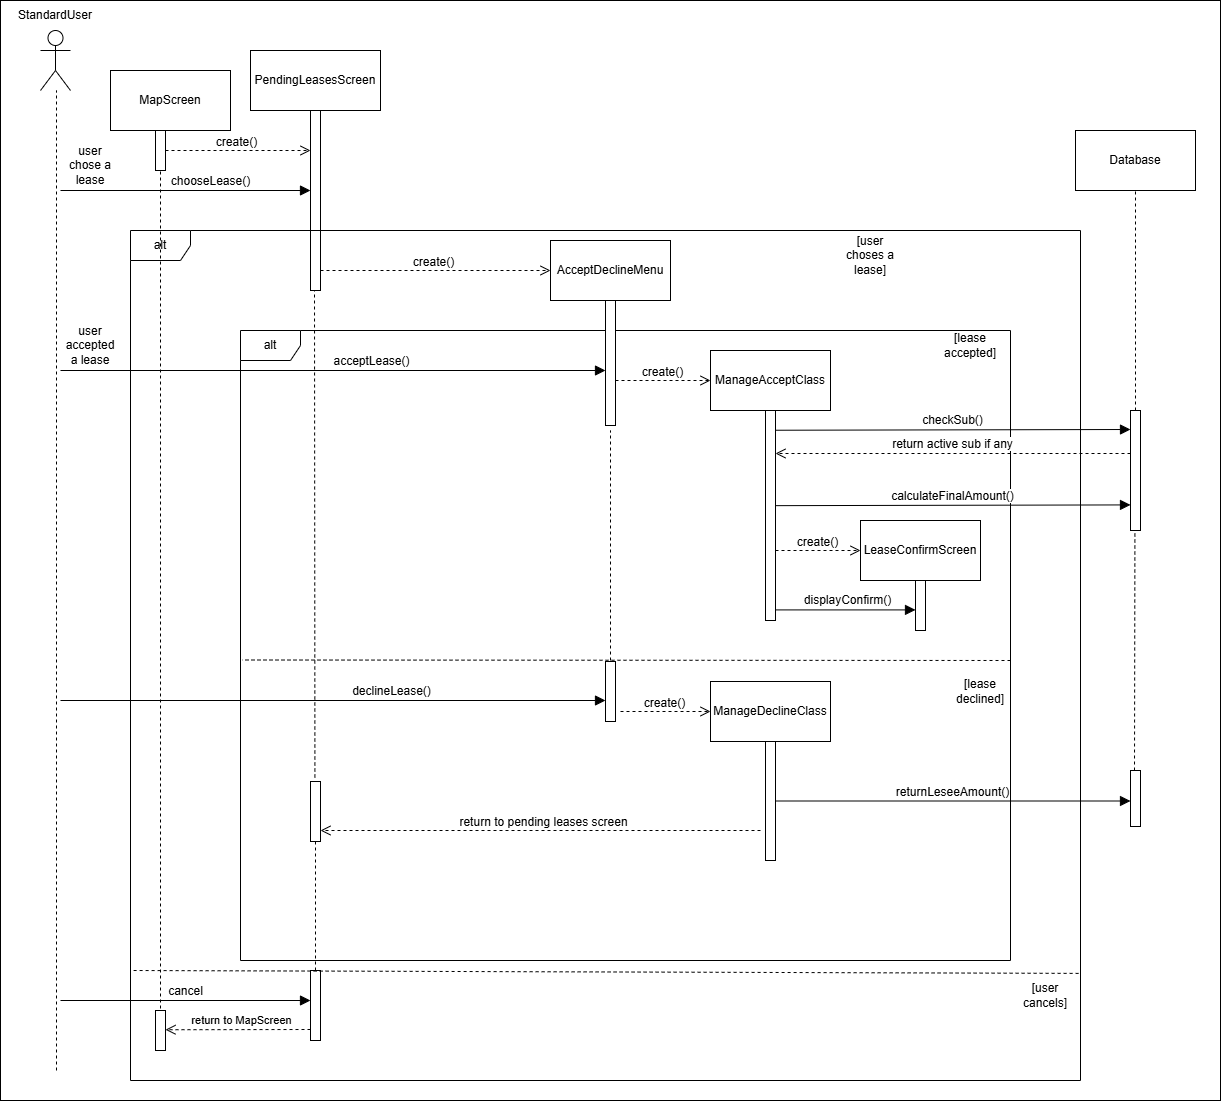

The diagram above was exported from draw.io. Its source (the exported page's mxGraphModel, read from the mxfile embedded in the PNG):
<mxGraphModel dx="1281" dy="604" grid="1" gridSize="10" guides="1" tooltips="1" connect="1" arrows="1" fold="1" page="1" pageScale="1" pageWidth="827" pageHeight="1169" math="0" shadow="0">
  <root>
    <mxCell id="0" />
    <mxCell id="1" parent="0" />
    <mxCell id="fa1flyRRqCgJQLRgMrJx-56" value="" style="rounded=0;whiteSpace=wrap;html=1;labelBackgroundColor=default;" parent="1" vertex="1">
      <mxGeometry x="450" y="20" width="1220" height="1100" as="geometry" />
    </mxCell>
    <mxCell id="FJxuoEcOYKb5uqWUkcPH-1" value="" style="shape=umlActor;verticalLabelPosition=bottom;verticalAlign=top;html=1;" parent="1" vertex="1">
      <mxGeometry x="490" y="50" width="30" height="60" as="geometry" />
    </mxCell>
    <mxCell id="FJxuoEcOYKb5uqWUkcPH-7" value="alt" style="shape=umlFrame;whiteSpace=wrap;html=1;pointerEvents=0;" parent="1" vertex="1">
      <mxGeometry x="690" y="350" width="770" height="630" as="geometry" />
    </mxCell>
    <mxCell id="FJxuoEcOYKb5uqWUkcPH-16" value="StandardUser" style="text;html=1;align=center;verticalAlign=middle;whiteSpace=wrap;rounded=0;" parent="1" vertex="1">
      <mxGeometry x="465" y="20" width="80" height="30" as="geometry" />
    </mxCell>
    <mxCell id="FJxuoEcOYKb5uqWUkcPH-17" value="MapScreen" style="rounded=0;whiteSpace=wrap;html=1;" parent="1" vertex="1">
      <mxGeometry x="560" y="90" width="120" height="60" as="geometry" />
    </mxCell>
    <mxCell id="FJxuoEcOYKb5uqWUkcPH-19" value="PendingLeasesScreen" style="rounded=0;whiteSpace=wrap;html=1;" parent="1" vertex="1">
      <mxGeometry x="700" y="70" width="130" height="60" as="geometry" />
    </mxCell>
    <mxCell id="FJxuoEcOYKb5uqWUkcPH-20" value="Database" style="rounded=0;whiteSpace=wrap;html=1;" parent="1" vertex="1">
      <mxGeometry x="1525" y="150" width="120" height="60" as="geometry" />
    </mxCell>
    <mxCell id="FJxuoEcOYKb5uqWUkcPH-21" value="AcceptDeclineMenu" style="rounded=0;whiteSpace=wrap;html=1;" parent="1" vertex="1">
      <mxGeometry x="1000" y="260" width="120" height="60" as="geometry" />
    </mxCell>
    <mxCell id="FJxuoEcOYKb5uqWUkcPH-22" value="LeaseConfirmScreen" style="rounded=0;whiteSpace=wrap;html=1;" parent="1" vertex="1">
      <mxGeometry x="1310" y="540" width="120" height="60" as="geometry" />
    </mxCell>
    <mxCell id="wr7YUSgItD0tFcRq5k57-1" value="" style="endArrow=none;dashed=1;html=1;rounded=0;" parent="1" edge="1">
      <mxGeometry width="50" height="50" relative="1" as="geometry">
        <mxPoint x="506" y="1090" as="sourcePoint" />
        <mxPoint x="506" y="110" as="targetPoint" />
      </mxGeometry>
    </mxCell>
    <mxCell id="wr7YUSgItD0tFcRq5k57-2" value="" style="html=1;points=[[0,0,0,0,5],[0,1,0,0,-5],[1,0,0,0,5],[1,1,0,0,-5]];perimeter=orthogonalPerimeter;outlineConnect=0;targetShapes=umlLifeline;portConstraint=eastwest;newEdgeStyle={&quot;curved&quot;:0,&quot;rounded&quot;:0};" parent="1" vertex="1">
      <mxGeometry x="605" y="150" width="10" height="40" as="geometry" />
    </mxCell>
    <mxCell id="fa1flyRRqCgJQLRgMrJx-2" value="create()" style="html=1;verticalAlign=bottom;endArrow=open;dashed=1;endSize=8;curved=0;rounded=0;fontSize=12;" parent="1" edge="1">
      <mxGeometry x="-0.0152" relative="1" as="geometry">
        <mxPoint x="615" y="170" as="sourcePoint" />
        <mxPoint x="760" y="169.99999999999997" as="targetPoint" />
        <mxPoint y="1" as="offset" />
      </mxGeometry>
    </mxCell>
    <mxCell id="fa1flyRRqCgJQLRgMrJx-6" value="" style="html=1;points=[[0,0,0,0,5],[0,1,0,0,-5],[1,0,0,0,5],[1,1,0,0,-5]];perimeter=orthogonalPerimeter;outlineConnect=0;targetShapes=umlLifeline;portConstraint=eastwest;newEdgeStyle={&quot;curved&quot;:0,&quot;rounded&quot;:0};" parent="1" vertex="1">
      <mxGeometry x="760" y="130" width="10" height="180" as="geometry" />
    </mxCell>
    <mxCell id="fa1flyRRqCgJQLRgMrJx-7" value="chooseLease()" style="html=1;verticalAlign=bottom;endArrow=block;curved=0;rounded=0;fontSize=12;startSize=8;endSize=8;" parent="1" edge="1">
      <mxGeometry x="0.2" relative="1" as="geometry">
        <mxPoint x="510" y="210" as="sourcePoint" />
        <mxPoint x="760" y="210" as="targetPoint" />
        <mxPoint as="offset" />
      </mxGeometry>
    </mxCell>
    <mxCell id="fa1flyRRqCgJQLRgMrJx-8" value="user chose a lease" style="text;html=1;align=center;verticalAlign=middle;whiteSpace=wrap;rounded=0;" parent="1" vertex="1">
      <mxGeometry x="510" y="170" width="60" height="30" as="geometry" />
    </mxCell>
    <mxCell id="fa1flyRRqCgJQLRgMrJx-10" value="" style="html=1;points=[[0,0,0,0,5],[0,1,0,0,-5],[1,0,0,0,5],[1,1,0,0,-5]];perimeter=orthogonalPerimeter;outlineConnect=0;targetShapes=umlLifeline;portConstraint=eastwest;newEdgeStyle={&quot;curved&quot;:0,&quot;rounded&quot;:0};" parent="1" vertex="1">
      <mxGeometry x="1055" y="320" width="10" height="125" as="geometry" />
    </mxCell>
    <mxCell id="fa1flyRRqCgJQLRgMrJx-11" value="acceptLease()" style="html=1;verticalAlign=bottom;endArrow=block;curved=0;rounded=0;fontSize=12;startSize=8;endSize=8;" parent="1" edge="1">
      <mxGeometry x="0.1376" relative="1" as="geometry">
        <mxPoint x="510" y="390" as="sourcePoint" />
        <mxPoint x="1055" y="390" as="targetPoint" />
        <mxPoint x="1" as="offset" />
      </mxGeometry>
    </mxCell>
    <mxCell id="fa1flyRRqCgJQLRgMrJx-12" value="user accepted a lease" style="text;html=1;align=center;verticalAlign=middle;whiteSpace=wrap;rounded=0;" parent="1" vertex="1">
      <mxGeometry x="510" y="350" width="60" height="30" as="geometry" />
    </mxCell>
    <mxCell id="fa1flyRRqCgJQLRgMrJx-13" value="" style="endArrow=none;dashed=1;html=1;rounded=0;exitX=1;exitY=0;exitDx=0;exitDy=0;entryX=0.002;entryY=0.523;entryDx=0;entryDy=0;entryPerimeter=0;" parent="1" target="FJxuoEcOYKb5uqWUkcPH-7" edge="1">
      <mxGeometry width="50" height="50" relative="1" as="geometry">
        <mxPoint x="1460" y="680" as="sourcePoint" />
        <mxPoint x="840" y="679" as="targetPoint" />
      </mxGeometry>
    </mxCell>
    <mxCell id="fa1flyRRqCgJQLRgMrJx-14" value="[lease declined]" style="text;html=1;align=center;verticalAlign=middle;whiteSpace=wrap;rounded=0;" parent="1" vertex="1">
      <mxGeometry x="1400" y="696" width="60" height="30" as="geometry" />
    </mxCell>
    <mxCell id="fa1flyRRqCgJQLRgMrJx-15" value="[lease accepted]" style="text;html=1;align=center;verticalAlign=middle;whiteSpace=wrap;rounded=0;" parent="1" vertex="1">
      <mxGeometry x="1390" y="350" width="60" height="30" as="geometry" />
    </mxCell>
    <mxCell id="fa1flyRRqCgJQLRgMrJx-16" value="ManageDeclineClass" style="rounded=0;whiteSpace=wrap;html=1;" parent="1" vertex="1">
      <mxGeometry x="1160" y="701" width="120" height="60" as="geometry" />
    </mxCell>
    <mxCell id="fa1flyRRqCgJQLRgMrJx-17" value="ManageAcceptClass" style="rounded=0;whiteSpace=wrap;html=1;" parent="1" vertex="1">
      <mxGeometry x="1160" y="370" width="120" height="60" as="geometry" />
    </mxCell>
    <mxCell id="fa1flyRRqCgJQLRgMrJx-20" value="declineLease()" style="html=1;verticalAlign=bottom;endArrow=block;curved=0;rounded=0;fontSize=12;startSize=8;endSize=8;" parent="1" edge="1">
      <mxGeometry x="0.211" relative="1" as="geometry">
        <mxPoint x="510" y="720" as="sourcePoint" />
        <mxPoint x="1055" y="720" as="targetPoint" />
        <mxPoint x="1" as="offset" />
      </mxGeometry>
    </mxCell>
    <mxCell id="fa1flyRRqCgJQLRgMrJx-21" value="[user cancels]" style="text;html=1;align=center;verticalAlign=middle;whiteSpace=wrap;rounded=0;" parent="1" vertex="1">
      <mxGeometry x="1465" y="1000" width="60" height="30" as="geometry" />
    </mxCell>
    <mxCell id="fa1flyRRqCgJQLRgMrJx-23" value="" style="html=1;points=[[0,0,0,0,5],[0,1,0,0,-5],[1,0,0,0,5],[1,1,0,0,-5]];perimeter=orthogonalPerimeter;outlineConnect=0;targetShapes=umlLifeline;portConstraint=eastwest;newEdgeStyle={&quot;curved&quot;:0,&quot;rounded&quot;:0};" parent="1" vertex="1">
      <mxGeometry x="1055" y="681" width="10" height="60" as="geometry" />
    </mxCell>
    <mxCell id="fa1flyRRqCgJQLRgMrJx-24" value="create()" style="html=1;verticalAlign=bottom;endArrow=open;dashed=1;endSize=8;curved=0;rounded=0;fontSize=12;" parent="1" edge="1">
      <mxGeometry x="-0.0152" relative="1" as="geometry">
        <mxPoint x="1070" y="731" as="sourcePoint" />
        <mxPoint x="1160" y="731" as="targetPoint" />
        <mxPoint y="1" as="offset" />
      </mxGeometry>
    </mxCell>
    <mxCell id="fa1flyRRqCgJQLRgMrJx-25" value="create()" style="html=1;verticalAlign=bottom;endArrow=open;dashed=1;endSize=8;curved=0;rounded=0;fontSize=12;entryX=0;entryY=0.5;entryDx=0;entryDy=0;" parent="1" target="fa1flyRRqCgJQLRgMrJx-17" edge="1">
      <mxGeometry x="-0.0152" relative="1" as="geometry">
        <mxPoint x="1065" y="400" as="sourcePoint" />
        <mxPoint x="1155" y="400" as="targetPoint" />
        <mxPoint y="1" as="offset" />
      </mxGeometry>
    </mxCell>
    <mxCell id="fa1flyRRqCgJQLRgMrJx-26" value="" style="html=1;points=[[0,0,0,0,5],[0,1,0,0,-5],[1,0,0,0,5],[1,1,0,0,-5]];perimeter=orthogonalPerimeter;outlineConnect=0;targetShapes=umlLifeline;portConstraint=eastwest;newEdgeStyle={&quot;curved&quot;:0,&quot;rounded&quot;:0};" parent="1" vertex="1">
      <mxGeometry x="1215" y="430" width="10" height="210" as="geometry" />
    </mxCell>
    <mxCell id="fa1flyRRqCgJQLRgMrJx-27" value="" style="html=1;points=[[0,0,0,0,5],[0,1,0,0,-5],[1,0,0,0,5],[1,1,0,0,-5]];perimeter=orthogonalPerimeter;outlineConnect=0;targetShapes=umlLifeline;portConstraint=eastwest;newEdgeStyle={&quot;curved&quot;:0,&quot;rounded&quot;:0};" parent="1" vertex="1">
      <mxGeometry x="1215" y="761" width="10" height="119" as="geometry" />
    </mxCell>
    <mxCell id="fa1flyRRqCgJQLRgMrJx-29" value="checkSub()" style="html=1;verticalAlign=bottom;endArrow=block;curved=0;rounded=0;fontSize=12;startSize=8;endSize=8;" parent="1" edge="1">
      <mxGeometry x="-0.0022" relative="1" as="geometry">
        <mxPoint x="1225" y="449.74" as="sourcePoint" />
        <mxPoint x="1580" y="449" as="targetPoint" />
        <mxPoint as="offset" />
      </mxGeometry>
    </mxCell>
    <mxCell id="fa1flyRRqCgJQLRgMrJx-30" value="" style="html=1;points=[[0,0,0,0,5],[0,1,0,0,-5],[1,0,0,0,5],[1,1,0,0,-5]];perimeter=orthogonalPerimeter;outlineConnect=0;targetShapes=umlLifeline;portConstraint=eastwest;newEdgeStyle={&quot;curved&quot;:0,&quot;rounded&quot;:0};" parent="1" vertex="1">
      <mxGeometry x="1580" y="430" width="10" height="120" as="geometry" />
    </mxCell>
    <mxCell id="fa1flyRRqCgJQLRgMrJx-31" value="return active sub if any" style="html=1;verticalAlign=bottom;endArrow=open;dashed=1;endSize=8;curved=0;rounded=0;fontSize=12;" parent="1" source="fa1flyRRqCgJQLRgMrJx-30" edge="1">
      <mxGeometry relative="1" as="geometry">
        <mxPoint x="1225" y="473" as="targetPoint" />
        <mxPoint x="1570" y="473" as="sourcePoint" />
      </mxGeometry>
    </mxCell>
    <mxCell id="fa1flyRRqCgJQLRgMrJx-32" value="calculateFinalAmount()" style="html=1;verticalAlign=bottom;endArrow=block;curved=0;rounded=0;fontSize=12;startSize=8;endSize=8;" parent="1" edge="1">
      <mxGeometry x="-0.0022" relative="1" as="geometry">
        <mxPoint x="1225" y="525.15" as="sourcePoint" />
        <mxPoint x="1580" y="524.41" as="targetPoint" />
        <mxPoint as="offset" />
      </mxGeometry>
    </mxCell>
    <mxCell id="fa1flyRRqCgJQLRgMrJx-33" value="displayConfirm()" style="html=1;verticalAlign=bottom;endArrow=block;curved=0;rounded=0;fontSize=12;startSize=8;endSize=8;" parent="1" target="fa1flyRRqCgJQLRgMrJx-34" edge="1">
      <mxGeometry x="0.0256" relative="1" as="geometry">
        <mxPoint x="1225" y="629.41" as="sourcePoint" />
        <mxPoint x="1290" y="629.41" as="targetPoint" />
        <mxPoint as="offset" />
      </mxGeometry>
    </mxCell>
    <mxCell id="fa1flyRRqCgJQLRgMrJx-34" value="" style="html=1;points=[[0,0,0,0,5],[0,1,0,0,-5],[1,0,0,0,5],[1,1,0,0,-5]];perimeter=orthogonalPerimeter;outlineConnect=0;targetShapes=umlLifeline;portConstraint=eastwest;newEdgeStyle={&quot;curved&quot;:0,&quot;rounded&quot;:0};" parent="1" vertex="1">
      <mxGeometry x="1365" y="600" width="10" height="50" as="geometry" />
    </mxCell>
    <mxCell id="fa1flyRRqCgJQLRgMrJx-35" value="" style="html=1;points=[[0,0,0,0,5],[0,1,0,0,-5],[1,0,0,0,5],[1,1,0,0,-5]];perimeter=orthogonalPerimeter;outlineConnect=0;targetShapes=umlLifeline;portConstraint=eastwest;newEdgeStyle={&quot;curved&quot;:0,&quot;rounded&quot;:0};" parent="1" vertex="1">
      <mxGeometry x="1580" y="790" width="10" height="56" as="geometry" />
    </mxCell>
    <mxCell id="fa1flyRRqCgJQLRgMrJx-36" value="returnLeseeAmount()" style="html=1;verticalAlign=bottom;endArrow=block;curved=0;rounded=0;fontSize=12;startSize=8;endSize=8;" parent="1" source="fa1flyRRqCgJQLRgMrJx-27" target="fa1flyRRqCgJQLRgMrJx-35" edge="1">
      <mxGeometry x="-0.0022" relative="1" as="geometry">
        <mxPoint x="1235" y="781.15" as="sourcePoint" />
        <mxPoint x="1570" y="780" as="targetPoint" />
        <mxPoint as="offset" />
      </mxGeometry>
    </mxCell>
    <mxCell id="fa1flyRRqCgJQLRgMrJx-37" value="" style="endArrow=none;dashed=1;html=1;rounded=0;" parent="1" edge="1">
      <mxGeometry width="50" height="50" relative="1" as="geometry">
        <mxPoint x="764.41" y="797" as="sourcePoint" />
        <mxPoint x="764" y="310" as="targetPoint" />
      </mxGeometry>
    </mxCell>
    <mxCell id="fa1flyRRqCgJQLRgMrJx-38" value="" style="html=1;points=[[0,0,0,0,5],[0,1,0,0,-5],[1,0,0,0,5],[1,1,0,0,-5]];perimeter=orthogonalPerimeter;outlineConnect=0;targetShapes=umlLifeline;portConstraint=eastwest;newEdgeStyle={&quot;curved&quot;:0,&quot;rounded&quot;:0};" parent="1" vertex="1">
      <mxGeometry x="760" y="801" width="10" height="60" as="geometry" />
    </mxCell>
    <mxCell id="fa1flyRRqCgJQLRgMrJx-40" value="" style="endArrow=none;dashed=1;html=1;rounded=0;" parent="1" edge="1">
      <mxGeometry width="50" height="50" relative="1" as="geometry">
        <mxPoint x="1584" y="790" as="sourcePoint" />
        <mxPoint x="1584.4099999999999" y="550" as="targetPoint" />
      </mxGeometry>
    </mxCell>
    <mxCell id="fa1flyRRqCgJQLRgMrJx-42" value="" style="endArrow=none;dashed=1;html=1;rounded=0;entryX=0.5;entryY=1;entryDx=0;entryDy=0;" parent="1" target="FJxuoEcOYKb5uqWUkcPH-20" edge="1">
      <mxGeometry width="50" height="50" relative="1" as="geometry">
        <mxPoint x="1585" y="430" as="sourcePoint" />
        <mxPoint x="1580" y="210" as="targetPoint" />
      </mxGeometry>
    </mxCell>
    <mxCell id="fa1flyRRqCgJQLRgMrJx-43" value="cancel" style="html=1;verticalAlign=bottom;endArrow=block;curved=0;rounded=0;fontSize=12;startSize=8;endSize=8;" parent="1" target="fa1flyRRqCgJQLRgMrJx-45" edge="1">
      <mxGeometry relative="1" as="geometry">
        <mxPoint x="510" y="1020" as="sourcePoint" />
        <mxPoint x="730" y="1020" as="targetPoint" />
      </mxGeometry>
    </mxCell>
    <mxCell id="fa1flyRRqCgJQLRgMrJx-45" value="" style="html=1;points=[[0,0,0,0,5],[0,1,0,0,-5],[1,0,0,0,5],[1,1,0,0,-5]];perimeter=orthogonalPerimeter;outlineConnect=0;targetShapes=umlLifeline;portConstraint=eastwest;newEdgeStyle={&quot;curved&quot;:0,&quot;rounded&quot;:0};" parent="1" vertex="1">
      <mxGeometry x="760" y="990" width="10" height="70" as="geometry" />
    </mxCell>
    <mxCell id="fa1flyRRqCgJQLRgMrJx-46" value="alt" style="shape=umlFrame;whiteSpace=wrap;html=1;pointerEvents=0;" parent="1" vertex="1">
      <mxGeometry x="580" y="250" width="950" height="850" as="geometry" />
    </mxCell>
    <mxCell id="fa1flyRRqCgJQLRgMrJx-48" value="[user choses a lease]" style="text;html=1;align=center;verticalAlign=middle;whiteSpace=wrap;rounded=0;" parent="1" vertex="1">
      <mxGeometry x="1290" y="260" width="60" height="30" as="geometry" />
    </mxCell>
    <mxCell id="fa1flyRRqCgJQLRgMrJx-49" value="" style="endArrow=none;dashed=1;html=1;rounded=0;" parent="1" edge="1">
      <mxGeometry width="50" height="50" relative="1" as="geometry">
        <mxPoint x="1060" y="680" as="sourcePoint" />
        <mxPoint x="1060" y="450" as="targetPoint" />
      </mxGeometry>
    </mxCell>
    <mxCell id="fa1flyRRqCgJQLRgMrJx-50" value="" style="endArrow=none;dashed=1;html=1;rounded=0;" parent="1" edge="1">
      <mxGeometry width="50" height="50" relative="1" as="geometry">
        <mxPoint x="765" y="990" as="sourcePoint" />
        <mxPoint x="765" y="860" as="targetPoint" />
      </mxGeometry>
    </mxCell>
    <mxCell id="fa1flyRRqCgJQLRgMrJx-52" value="" style="endArrow=none;dashed=1;html=1;rounded=0;" parent="1" target="wr7YUSgItD0tFcRq5k57-2" edge="1">
      <mxGeometry width="50" height="50" relative="1" as="geometry">
        <mxPoint x="610" y="1040" as="sourcePoint" />
        <mxPoint x="610" y="200" as="targetPoint" />
      </mxGeometry>
    </mxCell>
    <mxCell id="fa1flyRRqCgJQLRgMrJx-53" value="" style="html=1;points=[[0,0,0,0,5],[0,1,0,0,-5],[1,0,0,0,5],[1,1,0,0,-5]];perimeter=orthogonalPerimeter;outlineConnect=0;targetShapes=umlLifeline;portConstraint=eastwest;newEdgeStyle={&quot;curved&quot;:0,&quot;rounded&quot;:0};" parent="1" vertex="1">
      <mxGeometry x="605" y="1030" width="10" height="40" as="geometry" />
    </mxCell>
    <mxCell id="fa1flyRRqCgJQLRgMrJx-55" value="" style="endArrow=none;dashed=1;html=1;rounded=0;exitX=0.998;exitY=0.874;exitDx=0;exitDy=0;entryX=0.002;entryY=0.523;entryDx=0;entryDy=0;entryPerimeter=0;exitPerimeter=0;" parent="1" source="fa1flyRRqCgJQLRgMrJx-46" edge="1">
      <mxGeometry width="50" height="50" relative="1" as="geometry">
        <mxPoint x="1350" y="991" as="sourcePoint" />
        <mxPoint x="582" y="990" as="targetPoint" />
      </mxGeometry>
    </mxCell>
    <mxCell id="PyeptWemFROxndC_wQ5m-2" value="create()" style="html=1;verticalAlign=bottom;endArrow=open;dashed=1;endSize=8;curved=0;rounded=0;fontSize=12;entryX=0;entryY=0.5;entryDx=0;entryDy=0;" parent="1" target="FJxuoEcOYKb5uqWUkcPH-21" edge="1">
      <mxGeometry x="-0.0152" relative="1" as="geometry">
        <mxPoint x="770" y="290" as="sourcePoint" />
        <mxPoint x="915" y="290" as="targetPoint" />
        <mxPoint y="1" as="offset" />
      </mxGeometry>
    </mxCell>
    <mxCell id="XpbyMf0A59CmHhv-Rcyf-1" value="create()" style="html=1;verticalAlign=bottom;endArrow=open;dashed=1;endSize=8;curved=0;rounded=0;fontSize=12;" parent="1" edge="1">
      <mxGeometry x="-0.0152" relative="1" as="geometry">
        <mxPoint x="1225" y="570" as="sourcePoint" />
        <mxPoint x="1310" y="570" as="targetPoint" />
        <mxPoint y="1" as="offset" />
      </mxGeometry>
    </mxCell>
    <mxCell id="XpbyMf0A59CmHhv-Rcyf-2" value="return to pending leases screen" style="html=1;verticalAlign=bottom;endArrow=open;dashed=1;endSize=8;curved=0;rounded=0;fontSize=12;" parent="1" edge="1">
      <mxGeometry x="-0.0152" relative="1" as="geometry">
        <mxPoint x="1210" y="850" as="sourcePoint" />
        <mxPoint x="770" y="850" as="targetPoint" />
        <mxPoint y="1" as="offset" />
      </mxGeometry>
    </mxCell>
    <mxCell id="XpbyMf0A59CmHhv-Rcyf-3" value="&lt;span style=&quot;color: rgba(0, 0, 0, 0); font-family: monospace; font-size: 0px; text-align: start; background-color: rgb(236, 236, 236);&quot;&gt;%3CmxGraphModel%3E%3Croot%3E%3CmxCell%20id%3D%220%22%2F%3E%3CmxCell%20id%3D%221%22%20parent%3D%220%22%2F%3E%3CmxCell%20id%3D%222%22%20value%3D%22return%20to%20pending%20leases%20screen%22%20style%3D%22html%3D1%3BverticalAlign%3Dbottom%3BendArrow%3Dopen%3Bdashed%3D1%3BendSize%3D8%3Bcurved%3D0%3Brounded%3D0%3BfontSize%3D12%3B%22%20edge%3D%221%22%20parent%3D%221%22%3E%3CmxGeometry%20x%3D%22-0.0152%22%20relative%3D%221%22%20as%3D%22geometry%22%3E%3CmxPoint%20x%3D%221210%22%20y%3D%22850%22%20as%3D%22sourcePoint%22%2F%3E%3CmxPoint%20x%3D%22770%22%20y%3D%22850%22%20as%3D%22targetPoint%22%2F%3E%3CmxPoint%20y%3D%221%22%20as%3D%22offset%22%2F%3E%3C%2FmxGeometry%3E%3C%2FmxCell%3E%3C%2Froot%3E%3C%2FmxGraphModel%3E&lt;/span&gt;&lt;span style=&quot;color: rgba(0, 0, 0, 0); font-family: monospace; font-size: 0px; text-align: start; background-color: rgb(236, 236, 236);&quot;&gt;%3CmxGraphModel%3E%3Croot%3E%3CmxCell%20id%3D%220%22%2F%3E%3CmxCell%20id%3D%221%22%20parent%3D%220%22%2F%3E%3CmxCell%20id%3D%222%22%20value%3D%22return%20to%20pending%20leases%20screen%22%20style%3D%22html%3D1%3BverticalAlign%3Dbottom%3BendArrow%3Dopen%3Bdashed%3D1%3BendSize%3D8%3Bcurved%3D0%3Brounded%3D0%3BfontSize%3D12%3B%22%20edge%3D%221%22%20parent%3D%221%22%3E%3CmxGeometry%20x%3D%22-0.0152%22%20relative%3D%221%22%20as%3D%22geometry%22%3E%3CmxPoint%20x%3D%221210%22%20y%3D%22850%22%20as%3D%22sourcePoint%22%2F%3E%3CmxPoint%20x%3D%22770%22%20y%3D%22850%22%20as%3D%22targetPoint%22%2F%3E%3CmxPoint%20y%3D%221%22%20as%3D%22offset%22%2F%3E%3C%2FmxGeometry%3E%3C%2FmxCell%3E%3C%2Froot%3E%3C%2FmxGraphModel%3Ererturn&lt;/span&gt;" style="html=1;verticalAlign=bottom;endArrow=open;dashed=1;endSize=8;curved=0;rounded=0;fontSize=12;" parent="1" edge="1">
      <mxGeometry x="-0.0152" relative="1" as="geometry">
        <mxPoint x="760" y="1049" as="sourcePoint" />
        <mxPoint x="615" y="1049.23" as="targetPoint" />
        <mxPoint y="1" as="offset" />
      </mxGeometry>
    </mxCell>
    <mxCell id="XpbyMf0A59CmHhv-Rcyf-4" value="return to MapScreen" style="edgeLabel;html=1;align=center;verticalAlign=middle;resizable=0;points=[];" parent="XpbyMf0A59CmHhv-Rcyf-3" connectable="0" vertex="1">
      <mxGeometry x="0.2325" y="3" relative="1" as="geometry">
        <mxPoint x="19" y="-13" as="offset" />
      </mxGeometry>
    </mxCell>
  </root>
</mxGraphModel>